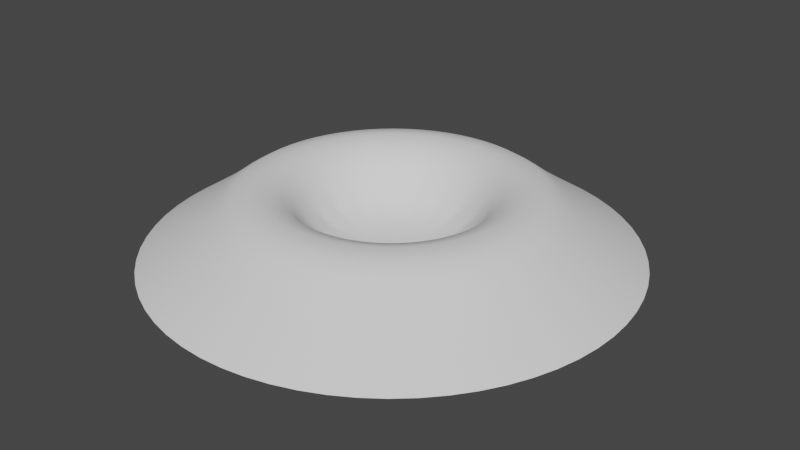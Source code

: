 # Source: Crater.blend  (saved by Blender 3.6.13; exported with 4.5.12 LTS)
import bpy
from mathutils import Matrix  # noqa: F401  (used for matrix-valued properties, if any)

bpy.ops.wm.read_factory_settings(use_empty=True)
scene = bpy.context.scene
scene.name = 'Scene'

# ---- collections
col_collection = bpy.data.collections.new('Collection'); scene.collection.children.link(col_collection)

# ---- world
world_world = bpy.data.worlds.new('World'); scene.world = world_world
world_world.use_nodes = True; world_world.node_tree.nodes.clear()
_N = world_world.node_tree.nodes; _L = world_world.node_tree.links
n0 = _N.new('ShaderNodeOutputWorld'); n0.name = 'World Output'; n0.location = (300, 300)
n1 = _N.new('ShaderNodeBackground'); n1.name = 'Background'; n1.location = (10, 300)
n1.inputs[0].default_value = (0.05088, 0.05088, 0.05088, 1.0)
_L.new(n1.outputs[0], n0.inputs[0])
n0.is_active_output = True
world_world.color = (0.05088, 0.05088, 0.05088)
world_world.use_sun_shadow = False
world_world.sun_shadow_jitter_overblur = 0.0

# ---- meshes
me_cylinder_001 = bpy.data.meshes.new('Cylinder.001')
me_cylinder_001.from_pydata([(-4.188e-10, 1.177, 0.02345), (1.642e-08, 0.4272, -0.03501), (0.4504, 1.087, 0.02345), (0.1635, 0.3946, -0.03501), (0.8323, 0.8323, 0.02345), (0.302, 0.302, -0.03501), (1.087, 0.4504, 0.02345), (0.3946, 0.1635, -0.03501), (1.177, -2.339e-09, 0.02345), (0.4272, 1.275e-08, -0.03501), (1.087, -0.4504, 0.02345), (0.3946, -0.1635, -0.03501), (0.8323, -0.8323, 0.02345), (0.302, -0.302, -0.03501), (0.4504, -1.087, 0.02345), (0.1635, -0.3946, -0.03501), (-4.188e-10, -1.177, 0.02345), (1.642e-08, -0.4272, -0.03501), (-0.4504, -1.087, 0.02345), (-0.1635, -0.3946, -0.03501), (-0.8323, -0.8323, 0.02345), (-0.302, -0.302, -0.03501), (-1.087, -0.4504, 0.02345), (-0.3946, -0.1635, -0.03501), (-1.177, -2.339e-09, 0.02345), (-0.4272, 1.275e-08, -0.03501), (-1.087, 0.4504, 0.02345), (-0.3946, 0.1635, -0.03501), (-0.8323, 0.8323, 0.02345), (-0.302, 0.302, -0.03501), (-0.4504, 1.087, 0.02345), (-0.1635, 0.3946, -0.03501), (1.168e-08, 0.7625, 0.5175), (0.2918, 0.7044, 0.5175), (0.5391, 0.5391, 0.5175), (0.7044, 0.2918, 0.5175), (0.7625, 7.546e-09, 0.5175), (0.7044, -0.2918, 0.5175), (0.5391, -0.5391, 0.5175), (0.2918, -0.7044, 0.5175), (1.168e-08, -0.7625, 0.5175), (-0.2918, -0.7044, 0.5175), (-0.5391, -0.5391, 0.5175), (-0.7044, -0.2918, 0.5175), (-0.7625, 7.546e-09, 0.5175), (-0.7044, 0.2918, 0.5175), (-0.5391, 0.5391, 0.5175), (-0.2918, 0.7044, 0.5175), (0.2387, 0.5764, 0.8059), (1.849e-08, 0.6239, 0.8059), (0.4411, 0.4411, 0.8059), (0.5764, 0.2387, 0.8059), (0.6239, 1.195e-08, 0.8059), (0.5764, -0.2387, 0.8059), (0.4411, -0.4411, 0.8059), (0.2387, -0.5764, 0.8059), (1.849e-08, -0.6239, 0.8059), (-0.2387, -0.5764, 0.8059), (-0.4411, -0.4411, 0.8059), (-0.5764, -0.2387, 0.8059), (-0.6239, 1.195e-08, 0.8059), (-0.5764, 0.2387, 0.8059), (-0.4411, 0.4411, 0.8059), (-0.2387, 0.5764, 0.8059)], [], [(32, 49, 48, 33), (33, 48, 50, 34), (34, 50, 51, 35), (35, 51, 52, 36), (36, 52, 53, 37), (37, 53, 54, 38), (38, 54, 55, 39), (39, 55, 56, 40), (40, 56, 57, 41), (41, 57, 58, 42), (42, 58, 59, 43), (43, 59, 60, 44), (44, 60, 61, 45), (45, 61, 62, 46), (3, 1, 31, 29, 27, 25, 23, 21, 19, 17, 15, 13, 11, 9, 7, 5), (46, 62, 63, 47), (47, 63, 49, 32), (30, 47, 32, 0), (28, 46, 47, 30), (26, 45, 46, 28), (24, 44, 45, 26), (22, 43, 44, 24), (20, 42, 43, 22), (18, 41, 42, 20), (16, 40, 41, 18), (14, 39, 40, 16), (12, 38, 39, 14), (10, 37, 38, 12), (8, 36, 37, 10), (6, 35, 36, 8), (4, 34, 35, 6), (2, 33, 34, 4), (0, 32, 33, 2), (1, 3, 48, 49), (3, 5, 50, 48), (5, 7, 51, 50), (7, 9, 52, 51), (9, 11, 53, 52), (11, 13, 54, 53), (13, 15, 55, 54), (15, 17, 56, 55), (17, 19, 57, 56), (19, 21, 58, 57), (21, 23, 59, 58), (23, 25, 60, 59), (25, 27, 61, 60), (27, 29, 62, 61), (29, 31, 63, 62), (31, 1, 49, 63)])
me_cylinder_001.polygons.foreach_set('use_smooth', [True] * 49)
_uv = me_cylinder_001.uv_layers.new(name='UVMap')
_uv.uv.foreach_set('vector', [0.6471, 0.7141, 0.5914, 0.6327, 0.6378, 0.5875, 0.7192, 0.6404, 0.7192, 0.6404, 0.6378, 0.5875, 0.6607, 0.5267, 0.7565, 0.5445, 0.7565, 0.5445, 0.6607, 0.5267, 0.6588, 0.4618, 0.7543, 0.4416, 0.7543, 0.4416, 0.6588, 0.4618, 0.6322, 0.403, 0.7127, 0.3476, 0.7127, 0.3476, 0.6322, 0.403, 0.5852, 0.3592, 0.6384, 0.277, 0.6384, 0.277, 0.5852, 0.3592, 0.526, 0.3341, 0.5433, 0.2396, 0.5433, 0.2396, 0.526, 0.3341, 0.4613, 0.3361, 0.442, 0.2425, 0.442, 0.2425, 0.4613, 0.3361, 0.4023, 0.3621, 0.348, 0.2812, 0.348, 0.2812, 0.4023, 0.3621, 0.3578, 0.4086, 0.2771, 0.3549, 0.2771, 0.3549, 0.3578, 0.4086, 0.3346, 0.4685, 0.2395, 0.4496, 0.2395, 0.4496, 0.3346, 0.4685, 0.3362, 0.5324, 0.2404, 0.5515, 0.2404, 0.5515, 0.3362, 0.5324, 0.3609, 0.5922, 0.28, 0.6459, 0.28, 0.6459, 0.3609, 0.5922, 0.4079, 0.6372, 0.3534, 0.7184, 0.3534, 0.7184, 0.4079, 0.6372, 0.4682, 0.6608, 0.4492, 0.7569, 0.5385, 0.5281, 0.5241, 0.542, 0.5056, 0.549, 0.4859, 0.5481, 0.468, 0.5398, 0.4549, 0.5251, 0.4467, 0.5065, 0.4468, 0.4861, 0.455, 0.4675, 0.4697, 0.4536, 0.4885, 0.4468, 0.5086, 0.448, 0.527, 0.456, 0.5407, 0.4707, 0.5476, 0.4895, 0.5464, 0.5096, 0.4492, 0.7569, 0.4682, 0.6608, 0.5328, 0.6592, 0.5525, 0.7554, 0.5525, 0.7554, 0.5328, 0.6592, 0.5914, 0.6327, 0.6471, 0.7141, 0.6004, 0.9999, 0.5525, 0.7554, 0.6471, 0.7141, 0.7877, 0.92, 0.3981, 0.9999, 0.4492, 0.7569, 0.5525, 0.7554, 0.6004, 0.9999, 0.213, 0.9217, 0.3534, 0.7184, 0.4492, 0.7569, 0.3981, 0.9999, 0.0735, 0.779, 0.28, 0.6459, 0.3534, 0.7184, 0.213, 0.9217, 9.98e-05, 0.5955, 0.2404, 0.5515, 0.28, 0.6459, 0.0735, 0.779, 0.001791, 0.3995, 0.2395, 0.4496, 0.2404, 0.5515, 9.98e-05, 0.5955, 0.07684, 0.22, 0.2771, 0.3549, 0.2395, 0.4496, 0.001791, 0.3995, 0.2127, 0.083, 0.348, 0.2812, 0.2771, 0.3549, 0.07684, 0.22, 0.3904, 0.004029, 0.442, 0.2425, 0.348, 0.2812, 0.2127, 0.083, 0.586, 9.989e-05, 0.5433, 0.2396, 0.442, 0.2425, 0.3904, 0.004029, 0.7721, 0.06892, 0.6384, 0.277, 0.5433, 0.2396, 0.586, 9.989e-05, 0.9172, 0.2089, 0.7127, 0.3476, 0.6384, 0.277, 0.7721, 0.06892, 0.9957, 0.3928, 0.7543, 0.4416, 0.7127, 0.3476, 0.9172, 0.2089, 0.9974, 0.5913, 0.7565, 0.5445, 0.7543, 0.4416, 0.9957, 0.3928, 0.9245, 0.7742, 0.7192, 0.6404, 0.7565, 0.5445, 0.9974, 0.5913, 0.7877, 0.92, 0.6471, 0.7141, 0.7192, 0.6404, 0.9245, 0.7742, 0.5241, 0.542, 0.5385, 0.5281, 0.6378, 0.5875, 0.5914, 0.6327, 0.5385, 0.5281, 0.5464, 0.5096, 0.6607, 0.5267, 0.6378, 0.5875, 0.5464, 0.5096, 0.5476, 0.4895, 0.6588, 0.4618, 0.6607, 0.5267, 0.5476, 0.4895, 0.5407, 0.4707, 0.6322, 0.403, 0.6588, 0.4618, 0.5407, 0.4707, 0.527, 0.456, 0.5852, 0.3592, 0.6322, 0.403, 0.527, 0.456, 0.5086, 0.448, 0.526, 0.3341, 0.5852, 0.3592, 0.5086, 0.448, 0.4885, 0.4468, 0.4613, 0.3361, 0.526, 0.3341, 0.4885, 0.4468, 0.4697, 0.4536, 0.4023, 0.3621, 0.4613, 0.3361, 0.4697, 0.4536, 0.455, 0.4675, 0.3578, 0.4086, 0.4023, 0.3621, 0.455, 0.4675, 0.4468, 0.4861, 0.3346, 0.4685, 0.3578, 0.4086, 0.4468, 0.4861, 0.4467, 0.5065, 0.3362, 0.5324, 0.3346, 0.4685, 0.4467, 0.5065, 0.4549, 0.5251, 0.3609, 0.5922, 0.3362, 0.5324, 0.4549, 0.5251, 0.468, 0.5398, 0.4079, 0.6372, 0.3609, 0.5922, 0.468, 0.5398, 0.4859, 0.5481, 0.4682, 0.6608, 0.4079, 0.6372, 0.4859, 0.5481, 0.5056, 0.549, 0.5328, 0.6592, 0.4682, 0.6608, 0.5056, 0.549, 0.5241, 0.542, 0.5914, 0.6327, 0.5328, 0.6592])
me_cylinder_001.update()

# ---- objects
ob_crater = bpy.data.objects.new('Crater ', me_cylinder_001)

# ---- transforms, parenting, visibility, modifiers, constraints
ob_crater.location = (0.0, 0.0, 0.0)
ob_crater.scale = (1.0, 1.0, 0.519)
_m = ob_crater.modifiers.new('Subdivision', 'SUBSURF')
_m = ob_crater.modifiers.new('Displace', 'DISPLACE')
_m.strength = 0.2

# ---- collection membership
col_collection.objects.link(ob_crater)

# ---- scene / render settings (as saved in the file)
scene.frame_start = 1; scene.frame_end = 250; scene.frame_set(21)
scene.render.engine = 'BLENDER_EEVEE_NEXT'
scene.cycles.sampling_pattern = 'TABULATED_SOBOL'
scene.view_settings.view_transform = 'Filmic'
bpy.context.view_layer.update()

# ---- added for rendering (the .blend has no active camera and no usable light): camera, sun
cam_auto = bpy.data.cameras.new('AutoCamera')
cam_auto.lens = 50.0
cam_auto.sensor_width = 36.0
cam_auto.clip_end = 1000.0
ob_auto_camera = bpy.data.objects.new('AutoCamera', cam_auto)
scene.collection.objects.link(ob_auto_camera)
ob_auto_camera.location = (3.06795, -3.62336, 2.60548)
ob_auto_camera.rotation_euler = (1.09748, -7.21219e-08, 0.694738)
scene.camera = ob_auto_camera
light_auto_sun = bpy.data.lights.new('AutoSun', 'SUN')
light_auto_sun.energy = 3.0
light_auto_sun.angle = 0.0523599
ob_auto_sun = bpy.data.objects.new('AutoSun', light_auto_sun)
scene.collection.objects.link(ob_auto_sun)
ob_auto_sun.rotation_euler = (0.872665, 0.174533, 0.523599)
bpy.context.view_layer.update()
